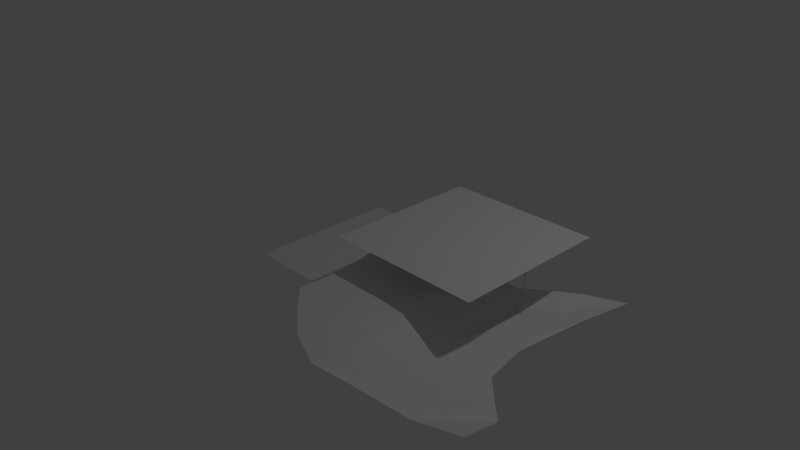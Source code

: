 # Source: test_universal.blend  (saved by Blender 2.70.0; exported with 4.5.12 LTS)
import bpy
from mathutils import Matrix  # noqa: F401  (used for matrix-valued properties, if any)

bpy.ops.wm.read_factory_settings(use_empty=True)
scene = bpy.context.scene
scene.name = 'Scene'

# ---- collections
col_collection_1 = bpy.data.collections.new('Collection 1'); scene.collection.children.link(col_collection_1)

# ---- world
world_world = bpy.data.worlds.new('World'); scene.world = world_world
world_world.color = (0.05088, 0.05088, 0.05088)
world_world.use_sun_shadow = False
world_world.sun_shadow_jitter_overblur = 0.0
world_world.cycles.sampling_method = 'MANUAL'
world_world.cycles.sample_map_resolution = 256

# ---- cameras
cam_camera = bpy.data.cameras.new('Camera')
cam_camera.clip_end = 100.0
cam_camera.lens = 35.0
cam_camera.sensor_width = 32.0
cam_camera.sensor_height = 18.0
cam_camera.ortho_scale = 7.314
cam_camera.dof.focus_distance = 0.0
cam_camera.dof.aperture_fstop = 128.0

# ---- lights
light_lamp = bpy.data.lights.new('Lamp', 'POINT')
light_lamp.transmission_factor = 0.0
light_lamp.cutoff_distance = 30.0
light_lamp.energy = 100.0
light_lamp.shadow_buffer_clip_start = 1.001
light_lamp.shadow_soft_size = 0.1
light_lamp.shadow_maximum_resolution = 0.006
light_lamp.use_absolute_resolution = True
light_lamp.cycles.use_multiple_importance_sampling = False

# ---- meshes
me_plane_002 = bpy.data.meshes.new('Plane.002')
me_plane_002.from_pydata([(0.5557, -1.0, 0.8179), (2.556, -1.0, 0.8179), (0.5557, 1.0, 0.8179), (2.556, 1.0, 0.8179), (0.5557, 0.6667, 0.8179), (0.5557, 0.3333, 0.8179), (0.5557, -2.98e-08, 0.8179), (0.5557, -0.3333, 0.8179), (0.5557, -0.6667, 0.8179), (0.8891, -1.0, 0.8179), (1.222, -1.0, 0.8179), (1.556, -1.0, 0.8179), (1.889, -1.0, 0.8179), (2.222, -1.0, 0.8179), (2.556, -0.6667, 0.8179), (2.556, -0.3333, 0.8179), (2.556, 2.98e-08, 0.8179), (2.556, 0.3333, 0.8179), (2.556, 0.6667, 0.8179), (2.222, 1.0, 0.8179), (1.889, 1.0, 0.8179), (1.556, 1.0, 0.8179), (1.222, 1.0, 0.8179), (0.8891, 1.0, 0.8179), (0.8891, -0.6667, 0.8179), (0.8891, -0.3333, 0.8179), (0.8891, 2.98e-08, 0.8179), (0.8891, 0.3333, 0.8179), (0.8891, 0.6667, 0.8179), (1.222, -0.6667, 0.8179), (1.222, -0.3333, 0.8179), (1.222, 2.98e-08, 0.8179), (1.222, 0.3333, 0.8179), (1.222, 0.6667, 0.8179), (1.556, -0.6667, 0.8179), (1.556, -0.3333, 0.8179), (1.556, 2.98e-08, 0.8179), (1.556, 0.3333, 0.8179), (1.556, 0.6667, 0.8179), (1.889, -0.6667, 0.8179), (1.889, -0.3333, 0.8179), (1.889, 2.98e-08, 0.8179), (1.889, 0.3333, 0.8179), (1.889, 0.6667, 0.8179), (2.222, -0.6667, 0.8179), (2.222, -0.3333, 0.8179), (2.222, 2.98e-08, 0.8179), (2.222, 0.3333, 0.8179), (2.222, 0.6667, 0.8179)], [], [(48, 18, 3, 19), (4, 28, 23, 2), (28, 33, 22, 23), (33, 38, 21, 22), (38, 43, 20, 21), (43, 48, 19, 20), (0, 9, 24, 8), (8, 24, 25, 7), (7, 25, 26, 6), (6, 26, 27, 5), (5, 27, 28, 4), (9, 10, 29, 24), (24, 29, 30, 25), (25, 30, 31, 26), (26, 31, 32, 27), (27, 32, 33, 28), (10, 11, 34, 29), (29, 34, 35, 30), (30, 35, 36, 31), (31, 36, 37, 32), (32, 37, 38, 33), (11, 12, 39, 34), (34, 39, 40, 35), (35, 40, 41, 36), (36, 41, 42, 37), (37, 42, 43, 38), (12, 13, 44, 39), (39, 44, 45, 40), (40, 45, 46, 41), (41, 46, 47, 42), (42, 47, 48, 43), (13, 1, 14, 44), (44, 14, 15, 45), (45, 15, 16, 46), (46, 16, 17, 47), (47, 17, 18, 48)])
_uv = me_plane_002.uv_layers.new(name='UVMap')
_uv.uv.foreach_set('vector', [0.8333, 0.8333, 0.9999, 0.8333, 0.9999, 0.9999, 0.8333, 0.9999, 0.0001002, 0.8333, 0.1667, 0.8333, 0.1667, 0.9999, 0.0001006, 0.9999, 0.1667, 0.8333, 0.3334, 0.8333, 0.3334, 0.9999, 0.1667, 0.9999, 0.3334, 0.8333, 0.5, 0.8333, 0.5, 0.9999, 0.3334, 0.9999, 0.5, 0.8333, 0.6666, 0.8333, 0.6666, 0.9999, 0.5, 0.9999, 0.6666, 0.8333, 0.8333, 0.8333, 0.8333, 0.9999, 0.6666, 0.9999, 0.0001046, 9.998e-05, 0.1667, 0.0001022, 0.1667, 0.1667, 0.0001025, 0.1667, 0.0001025, 0.1667, 0.1667, 0.1667, 0.1667, 0.3334, 0.0001009, 0.3334, 0.0001009, 0.3334, 0.1667, 0.3334, 0.1667, 0.5, 0.0001002, 0.5, 0.0001002, 0.5, 0.1667, 0.5, 0.1667, 0.6666, 9.998e-05, 0.6666, 9.998e-05, 0.6666, 0.1667, 0.6666, 0.1667, 0.8333, 0.0001002, 0.8333, 0.1667, 0.0001022, 0.3334, 0.000105, 0.3334, 0.1667, 0.1667, 0.1667, 0.1667, 0.1667, 0.3334, 0.1667, 0.3334, 0.3334, 0.1667, 0.3334, 0.1667, 0.3334, 0.3334, 0.3334, 0.3334, 0.5, 0.1667, 0.5, 0.1667, 0.5, 0.3334, 0.5, 0.3334, 0.6666, 0.1667, 0.6666, 0.1667, 0.6666, 0.3334, 0.6666, 0.3334, 0.8333, 0.1667, 0.8333, 0.3334, 0.000105, 0.5, 0.0001099, 0.5, 0.1667, 0.3334, 0.1667, 0.3334, 0.1667, 0.5, 0.1667, 0.5, 0.3334, 0.3334, 0.3334, 0.3334, 0.3334, 0.5, 0.3334, 0.5, 0.5, 0.3334, 0.5, 0.3334, 0.5, 0.5, 0.5, 0.5, 0.6666, 0.3334, 0.6666, 0.3334, 0.6666, 0.5, 0.6666, 0.5, 0.8333, 0.3334, 0.8333, 0.5, 0.0001099, 0.6666, 0.0001141, 0.6666, 0.1667, 0.5, 0.1667, 0.5, 0.1667, 0.6666, 0.1667, 0.6666, 0.3334, 0.5, 0.3334, 0.5, 0.3334, 0.6666, 0.3334, 0.6666, 0.5, 0.5, 0.5, 0.5, 0.5, 0.6666, 0.5, 0.6666, 0.6666, 0.5, 0.6666, 0.5, 0.6666, 0.6666, 0.6666, 0.6666, 0.8333, 0.5, 0.8333, 0.6666, 0.0001141, 0.8333, 0.0001177, 0.8333, 0.1667, 0.6666, 0.1667, 0.6666, 0.1667, 0.8333, 0.1667, 0.8333, 0.3334, 0.6666, 0.3334, 0.6666, 0.3334, 0.8333, 0.3334, 0.8333, 0.5, 0.6666, 0.5, 0.6666, 0.5, 0.8333, 0.5, 0.8333, 0.6666, 0.6666, 0.6666, 0.6666, 0.6666, 0.8333, 0.6666, 0.8333, 0.8333, 0.6666, 0.8333, 0.8333, 0.0001177, 0.9999, 0.000121, 0.9999, 0.1668, 0.8333, 0.1667, 0.8333, 0.1667, 0.9999, 0.1668, 0.9999, 0.3334, 0.8333, 0.3334, 0.8333, 0.3334, 0.9999, 0.3334, 0.9999, 0.5, 0.8333, 0.5, 0.8333, 0.5, 0.9999, 0.5, 0.9999, 0.6666, 0.8333, 0.6666, 0.8333, 0.6666, 0.9999, 0.6666, 0.9999, 0.8333, 0.8333, 0.8333])
me_plane_002.use_remesh_preserve_volume = False
me_plane_002.use_remesh_preserve_attributes = False
me_plane_002.use_mirror_vertex_groups = False
me_plane_002.update()
me_plane_001 = bpy.data.meshes.new('Plane.001')
me_plane_001.from_pydata([(0.6133, -1.624, 0.4258), (3.224, -1.763, -0.01034), (0.2842, 1.175, 0.2355), (2.947, 1.312, -0.01034), (0.3088, 0.7011, 0.3005), (0.385, 0.1836, 0.3843), (0.504, -0.3665, 0.4258), (0.6087, -0.8374, 0.4258), (0.6186, -1.261, 0.4258), (0.9805, -1.943, 0.4258), (1.352, -2.221, 0.4258), (1.819, -2.414, 0.4258), (2.344, -2.344, 0.4059), (2.845, -2.08, 0.1487), (3.299, -1.369, -0.01034), (3.088, -1.176, -0.01034), (2.795, -0.8919, -0.01034), (2.692, -0.3411, -0.01034), (2.802, 0.5874, -0.01034), (2.564, 0.935, 0.1115), (2.125, 0.2773, 0.2823), (1.516, 0.2247, 0.3819), (0.9369, 0.8235, 0.2355), (0.5682, 1.111, 0.2355), (1.006, -1.609, 0.4258), (1.042, -1.217, 0.4258), (0.9099, -0.755, 0.4258), (0.7005, -0.1005, 0.4038), (0.5965, 0.577, 0.2885), (1.38, -1.882, 0.4258), (1.456, -1.538, 0.4258), (1.394, -1.176, 0.4258), (1.188, -0.7271, 0.4258), (0.9763, 0.1505, 0.3469), (1.872, -2.091, 0.4258), (1.896, -1.695, 0.4257), (1.884, -1.357, 0.3978), (1.76, -1.16, 0.4094), (1.683, -0.7152, 0.411), (2.426, -2.043, 0.3308), (2.397, -1.633, 0.3227), (2.352, -1.195, 0.171), (2.268, -0.8914, 0.1658), (2.195, -0.4443, 0.1554), (2.933, -1.745, 0.05311), (2.783, -1.459, 0.1086), (2.612, -1.007, 0.02627), (2.511, -0.5292, 0.04167), (2.52, 0.1856, 0.147)], [], [(48, 18, 3, 19), (4, 28, 23, 2), (28, 33, 22, 23), (33, 38, 21, 22), (38, 43, 20, 21), (43, 48, 19, 20), (0, 9, 24, 8), (8, 24, 25, 7), (7, 25, 26, 6), (6, 26, 27, 5), (5, 27, 28, 4), (9, 10, 29, 24), (24, 29, 30, 25), (25, 30, 31, 26), (26, 31, 32, 27), (27, 32, 33, 28), (10, 11, 34, 29), (29, 34, 35, 30), (30, 35, 36, 31), (31, 36, 37, 32), (32, 37, 38, 33), (11, 12, 39, 34), (34, 39, 40, 35), (35, 40, 41, 36), (36, 41, 42, 37), (37, 42, 43, 38), (12, 13, 44, 39), (39, 44, 45, 40), (40, 45, 46, 41), (41, 46, 47, 42), (42, 47, 48, 43), (13, 1, 14, 44), (44, 14, 15, 45), (45, 15, 16, 46), (46, 16, 17, 47), (47, 17, 18, 48)])
_uv = me_plane_001.uv_layers.new(name='UVMap')
_uv.uv.foreach_set('vector', [0.6616, 0.1521, 0.7578, 0.06359, 0.9439, 0.000363, 0.8577, 0.1144, 0.8739, 0.7175, 0.8313, 0.6459, 0.9731, 0.6349, 0.9999, 0.7076, 0.8313, 0.6459, 0.7056, 0.5604, 0.8845, 0.5476, 0.9731, 0.6349, 0.7056, 0.5604, 0.4528, 0.404, 0.7065, 0.4154, 0.8845, 0.5476, 0.4528, 0.404, 0.5066, 0.2595, 0.6994, 0.2531, 0.7065, 0.4154, 0.5066, 0.2595, 0.6616, 0.1521, 0.8577, 0.1144, 0.6994, 0.2531, 0.2501, 0.7175, 0.1533, 0.6316, 0.2404, 0.6135, 0.3457, 0.7036, 0.3457, 0.7036, 0.2404, 0.6135, 0.3426, 0.5903, 0.4577, 0.6915, 0.4577, 0.6915, 0.3426, 0.5903, 0.469, 0.6092, 0.5856, 0.7029, 0.5856, 0.7029, 0.469, 0.6092, 0.6489, 0.6419, 0.7348, 0.7153, 0.7348, 0.7153, 0.6489, 0.6419, 0.8313, 0.6459, 0.8739, 0.7175, 0.1533, 0.6316, 0.06714, 0.5432, 0.1554, 0.5242, 0.2404, 0.6135, 0.2404, 0.6135, 0.1554, 0.5242, 0.2436, 0.4921, 0.3426, 0.5903, 0.3426, 0.5903, 0.2436, 0.4921, 0.3414, 0.4962, 0.469, 0.6092, 0.469, 0.6092, 0.3414, 0.4962, 0.4668, 0.5348, 0.6489, 0.6419, 0.6489, 0.6419, 0.4668, 0.5348, 0.7056, 0.5604, 0.8313, 0.6459, 0.06714, 0.5432, 8.469e-05, 0.4268, 0.08335, 0.4017, 0.1554, 0.5242, 0.1554, 0.5242, 0.08335, 0.4017, 0.187, 0.3815, 0.2436, 0.4921, 0.2436, 0.4921, 0.187, 0.3815, 0.2765, 0.3732, 0.3414, 0.4962, 0.3414, 0.4962, 0.2765, 0.3732, 0.3328, 0.3991, 0.4668, 0.5348, 0.4668, 0.5348, 0.3328, 0.3991, 0.4528, 0.404, 0.7056, 0.5604, 8.469e-05, 0.4268, 0.0004142, 0.2857, 0.077, 0.2537, 0.08335, 0.4017, 0.08335, 0.4017, 0.077, 0.2537, 0.186, 0.2471, 0.187, 0.3815, 0.187, 0.3815, 0.186, 0.2471, 0.3031, 0.2441, 0.2765, 0.3732, 0.2765, 0.3732, 0.3031, 0.2441, 0.3861, 0.2557, 0.3328, 0.3991, 0.3328, 0.3991, 0.3861, 0.2557, 0.5066, 0.2595, 0.4528, 0.404, 0.0004142, 0.2857, 0.05262, 0.1446, 0.138, 0.1096, 0.077, 0.2537, 0.077, 0.2537, 0.138, 0.1096, 0.2187, 0.1394, 0.186, 0.2471, 0.186, 0.2471, 0.2187, 0.1394, 0.3438, 0.1689, 0.3031, 0.2441, 0.3031, 0.2441, 0.3438, 0.1689, 0.4733, 0.179, 0.3861, 0.2557, 0.3861, 0.2557, 0.4733, 0.179, 0.6616, 0.1521, 0.5066, 0.2595, 0.05262, 0.1446, 0.1233, 0.03365, 0.2245, 8.469e-05, 0.138, 0.1096, 0.138, 0.1096, 0.2245, 8.469e-05, 0.2827, 0.04929, 0.2187, 0.1394, 0.2187, 0.1394, 0.2827, 0.04929, 0.3678, 0.1167, 0.3438, 0.1689, 0.3438, 0.1689, 0.3678, 0.1167, 0.5167, 0.1249, 0.4733, 0.179, 0.4733, 0.179, 0.5167, 0.1249, 0.7578, 0.06359, 0.6616, 0.1521])
me_plane_001.use_remesh_preserve_volume = False
me_plane_001.use_remesh_preserve_attributes = False
me_plane_001.use_mirror_vertex_groups = False
me_plane_001.update()
me_plane = bpy.data.meshes.new('Plane')
me_plane.from_pydata([(-1.0, -1.0, 0.0), (1.0, -1.0, 0.0), (-1.0, 1.0, 0.0), (1.0, 1.0, 0.0), (-1.0, 0.6667, 0.0), (-1.0, 0.3333, 0.0), (-1.0, -2.98e-08, 0.0), (-1.0, -0.3333, 0.0), (-1.0, -0.6667, 0.0), (-0.6667, -1.0, 0.0), (-0.3333, -1.0, 0.0), (2.98e-08, -1.0, 0.0), (0.3333, -1.0, 0.0), (0.6667, -1.0, 0.0), (1.0, -0.6667, 0.0), (1.0, -0.3333, 0.0), (1.0, 2.98e-08, 0.0), (1.0, 0.3333, 0.0), (1.0, 0.6667, 0.0), (0.6667, 1.0, 0.0), (0.3333, 1.0, 0.0), (-2.98e-08, 1.0, 0.0), (-0.3333, 1.0, 0.0), (-0.6667, 1.0, 0.0), (-0.6667, -0.6667, 0.0), (-0.6667, -0.3333, 0.0), (-0.6667, 2.98e-08, 0.0), (-0.6667, 0.3333, 0.0), (-0.6667, 0.6667, 0.0), (-0.3333, -0.6667, 0.0), (-0.3333, -0.3333, 0.0), (-0.3333, 2.98e-08, 0.0), (-0.3333, 0.3333, 0.0), (-0.3333, 0.6667, 0.0), (1.987e-08, -0.6667, 0.0), (9.934e-09, -0.3333, 0.0), (-8.882e-16, 2.98e-08, 0.0), (-9.934e-09, 0.3333, 0.0), (-1.987e-08, 0.6667, 0.0), (0.3333, -0.6667, 0.0), (0.3333, -0.3333, 0.0), (0.3333, 2.98e-08, 0.0), (0.3333, 0.3333, 0.0), (0.3333, 0.6667, 0.0), (0.6667, -0.6667, 0.0), (0.6667, -0.3333, 0.0), (0.6667, 2.98e-08, 0.0), (0.6667, 0.3333, 0.0), (0.6667, 0.6667, 0.0)], [], [(48, 18, 3, 19), (4, 28, 23, 2), (28, 33, 22, 23), (33, 38, 21, 22), (38, 43, 20, 21), (43, 48, 19, 20), (0, 9, 24, 8), (8, 24, 25, 7), (7, 25, 26, 6), (6, 26, 27, 5), (5, 27, 28, 4), (9, 10, 29, 24), (24, 29, 30, 25), (25, 30, 31, 26), (26, 31, 32, 27), (27, 32, 33, 28), (10, 11, 34, 29), (29, 34, 35, 30), (30, 35, 36, 31), (31, 36, 37, 32), (32, 37, 38, 33), (11, 12, 39, 34), (34, 39, 40, 35), (35, 40, 41, 36), (36, 41, 42, 37), (37, 42, 43, 38), (12, 13, 44, 39), (39, 44, 45, 40), (40, 45, 46, 41), (41, 46, 47, 42), (42, 47, 48, 43), (13, 1, 14, 44), (44, 14, 15, 45), (45, 15, 16, 46), (46, 16, 17, 47), (47, 17, 18, 48)])
_uv = me_plane.uv_layers.new(name='UVMap')
_uv.uv.foreach_set('vector', [0.8333, 0.8333, 0.9999, 0.8333, 0.9999, 0.9999, 0.8333, 0.9999, 0.0001227, 0.8333, 0.1668, 0.8333, 0.1668, 0.9999, 0.0001298, 0.9999, 0.1668, 0.8333, 0.3334, 0.8333, 0.3334, 0.9999, 0.1668, 0.9999, 0.3334, 0.8333, 0.5, 0.8333, 0.5, 0.9999, 0.3334, 0.9999, 0.5, 0.8333, 0.6666, 0.8333, 0.6666, 0.9999, 0.5, 0.9999, 0.6666, 0.8333, 0.8333, 0.8333, 0.8333, 0.9999, 0.6666, 0.9999, 9.998e-05, 0.0001087, 0.1667, 0.0001056, 0.1667, 0.1667, 0.000103, 0.1667, 0.000103, 0.1667, 0.1667, 0.1667, 0.1667, 0.3334, 0.0001065, 0.3334, 0.0001065, 0.3334, 0.1667, 0.3334, 0.1667, 0.5, 0.0001107, 0.5, 0.0001107, 0.5, 0.1667, 0.5, 0.1667, 0.6666, 0.0001162, 0.6666, 0.0001162, 0.6666, 0.1667, 0.6666, 0.1668, 0.8333, 0.0001227, 0.8333, 0.1667, 0.0001056, 0.3334, 0.000103, 0.3334, 0.1667, 0.1667, 0.1667, 0.1667, 0.1667, 0.3334, 0.1667, 0.3334, 0.3334, 0.1667, 0.3334, 0.1667, 0.3334, 0.3334, 0.3334, 0.3334, 0.5, 0.1667, 0.5, 0.1667, 0.5, 0.3334, 0.5, 0.3334, 0.6666, 0.1667, 0.6666, 0.1667, 0.6666, 0.3334, 0.6666, 0.3334, 0.8333, 0.1668, 0.8333, 0.3334, 0.000103, 0.5, 0.0001012, 0.5, 0.1667, 0.3334, 0.1667, 0.3334, 0.1667, 0.5, 0.1667, 0.5, 0.3334, 0.3334, 0.3334, 0.3334, 0.3334, 0.5, 0.3334, 0.5, 0.5, 0.3334, 0.5, 0.3334, 0.5, 0.5, 0.5, 0.5, 0.6666, 0.3334, 0.6666, 0.3334, 0.6666, 0.5, 0.6666, 0.5, 0.8333, 0.3334, 0.8333, 0.5, 0.0001012, 0.6666, 0.0001002, 0.6666, 0.1667, 0.5, 0.1667, 0.5, 0.1667, 0.6666, 0.1667, 0.6666, 0.3334, 0.5, 0.3334, 0.5, 0.3334, 0.6666, 0.3334, 0.6666, 0.5, 0.5, 0.5, 0.5, 0.5, 0.6666, 0.5, 0.6666, 0.6666, 0.5, 0.6666, 0.5, 0.6666, 0.6666, 0.6666, 0.6666, 0.8333, 0.5, 0.8333, 0.6666, 0.0001002, 0.8333, 9.998e-05, 0.8333, 0.1667, 0.6666, 0.1667, 0.6666, 0.1667, 0.8333, 0.1667, 0.8333, 0.3334, 0.6666, 0.3334, 0.6666, 0.3334, 0.8333, 0.3334, 0.8333, 0.5, 0.6666, 0.5, 0.6666, 0.5, 0.8333, 0.5, 0.8333, 0.6666, 0.6666, 0.6666, 0.6666, 0.6666, 0.8333, 0.6666, 0.8333, 0.8333, 0.6666, 0.8333, 0.8333, 9.998e-05, 0.9999, 9.998e-05, 0.9999, 0.1667, 0.8333, 0.1667, 0.8333, 0.1667, 0.9999, 0.1667, 0.9999, 0.3334, 0.8333, 0.3334, 0.8333, 0.3334, 0.9999, 0.3334, 0.9999, 0.5, 0.8333, 0.5, 0.8333, 0.5, 0.9999, 0.5, 0.9999, 0.6666, 0.8333, 0.6666, 0.8333, 0.6666, 0.9999, 0.6666, 0.9999, 0.8333, 0.8333, 0.8333])
me_plane.use_remesh_preserve_volume = False
me_plane.use_remesh_preserve_attributes = False
me_plane.use_mirror_vertex_groups = False
me_plane.update()

# ---- curves / text
cu_tracer_002 = bpy.data.curves.new('tracer.002', 'CURVE')
cu_tracer_002.dimensions = '3D'
_sp = cu_tracer_002.splines.new('BEZIER'); _sp.bezier_points.add(11)
_sp.bezier_points.foreach_set('co', [0.6944, 0.6623, 0.0, 0.716, 0.69, 0.2672, 0.716, 0.69, 0.2672, 0.8837, 0.6259, 0.2705, 1.052, 0.5619, 0.2875, 1.219, 0.4978, 0.3123, 1.89, 0.2416, 0.3216, 2.058, 0.1776, 0.2987, 2.226, 0.1135, 0.205, 2.394, 0.04947, 0.1447, 2.394, 0.04947, 0.1447, 1.847, 0.8238, 0.8179])
_sp.bezier_points.foreach_set('handle_left', [0.6873, 0.6531, -0.08905, 0.7088, 0.6807, 0.1781, 0.716, 0.69, 0.2672, 0.8278, 0.6473, 0.2694, 0.9956, 0.5832, 0.2818, 1.163, 0.5192, 0.304, 1.667, 0.327, 0.3185, 2.002, 0.1989, 0.3063, 2.17, 0.1349, 0.2362, 2.338, 0.07082, 0.1648, 2.394, 0.04947, 0.1447, 2.029, 0.5657, 0.5935])
_sp.bezier_points.foreach_set('handle_right', [0.7016, 0.6715, 0.08905, 0.716, 0.69, 0.2672, 0.7719, 0.6686, 0.2683, 0.9397, 0.6046, 0.2761, 1.107, 0.5405, 0.2957, 1.443, 0.4124, 0.3154, 1.946, 0.2203, 0.314, 2.114, 0.1562, 0.2675, 2.282, 0.09217, 0.1849, 2.394, 0.04947, 0.1447, 2.211, 0.3076, 0.3691, 1.665, 1.082, 1.042])
for _p, _l, _r in zip(_sp.bezier_points, ['VECTOR', 'VECTOR', 'VECTOR', 'VECTOR', 'VECTOR', 'VECTOR', 'VECTOR', 'VECTOR', 'VECTOR', 'VECTOR', 'VECTOR', 'VECTOR'], ['VECTOR', 'VECTOR', 'VECTOR', 'VECTOR', 'VECTOR', 'VECTOR', 'VECTOR', 'VECTOR', 'VECTOR', 'VECTOR', 'VECTOR', 'VECTOR']): _p.handle_left_type = _l; _p.handle_right_type = _r
_sp.resolution_u = 8
cu_tracer_002.use_path_clamp = True
cu_tracer_002.bevel_resolution = 8
cu_tracer_002.bevel_depth = 0.005
cu_tracer_002.resolution_u = 8
cu_tracer_002.fill_mode = 'FULL'

# ---- objects
ob_visualization_000 = bpy.data.objects.new('visualization.000', cu_tracer_002)
ob_plane_002 = bpy.data.objects.new('Plane.002', me_plane_002)
ob_plane_001 = bpy.data.objects.new('Plane.001', me_plane_001)
ob_plane = bpy.data.objects.new('Plane', me_plane)
ob_lamp = bpy.data.objects.new('Lamp', light_lamp)
ob_camera = bpy.data.objects.new('Camera', cam_camera)

# ---- transforms, parenting, visibility, modifiers, constraints
ob_visualization_000.location = (0.0, 0.0, 0.0)
ob_visualization_000.lineart.crease_threshold = 0.0
ob_plane_002.location = (0.0, 0.0, 0.0)
ob_plane_002.lineart.crease_threshold = 0.0
_m = ob_plane_002.modifiers.new('ParticleSystem 1', 'PARTICLE_SYSTEM')
ob_plane_001.location = (0.0, 0.0, 0.0)
ob_plane_001.lineart.crease_threshold = 0.0
ob_plane.location = (0.0, 0.0, 0.0)
ob_plane.lineart.crease_threshold = 0.0
_m = ob_plane.modifiers.new('ParticleSystem 1', 'PARTICLE_SYSTEM')
ob_lamp.location = (4.076, 1.005, 5.904)
ob_lamp.rotation_euler = (0.6503, 0.05522, 1.866)
ob_lamp.lock_rotations_4d = False
ob_lamp.empty_display_type = 'ARROWS'
ob_lamp.color = (0.0, 0.0, 0.0, 0.0)
ob_lamp.lineart.crease_threshold = 0.0
ob_camera.location = (7.481, -6.508, 5.344)
ob_camera.rotation_euler = (1.109, 0.01082, 0.8149)
ob_camera.lock_rotations_4d = False
ob_camera.empty_display_type = 'ARROWS'
ob_camera.color = (0.0, 0.0, 0.0, 0.0)
ob_camera.display_type = 'WIRE'
ob_camera.lineart.crease_threshold = 0.0

# ---- collection membership
col_collection_1.objects.link(ob_visualization_000)
col_collection_1.objects.link(ob_plane_002)
col_collection_1.objects.link(ob_plane_001)
col_collection_1.objects.link(ob_plane)
col_collection_1.objects.link(ob_lamp)
col_collection_1.objects.link(ob_camera)

# ---- scene / render settings (as saved in the file)
scene.camera = ob_camera
scene.frame_start = 1; scene.frame_end = 250; scene.frame_set(1)
scene.render.engine = 'BLENDER_EEVEE_NEXT'
scene.render.resolution_percentage = 50
scene.render.dither_intensity = 0.0
scene.cycles.use_denoising = False
scene.cycles.samples = 10
scene.cycles.sampling_pattern = 'TABULATED_SOBOL'
scene.cycles.light_sampling_threshold = 0.0
scene.cycles.use_adaptive_sampling = False
scene.cycles.use_light_tree = False
scene.cycles.blur_glossy = 0.0
scene.cycles.volume_bounces = 1
scene.cycles.pixel_filter_type = 'GAUSSIAN'
scene.cycles.sample_clamp_indirect = 0.0
scene.view_settings.view_transform = 'Standard'
bpy.context.view_layer.update()
